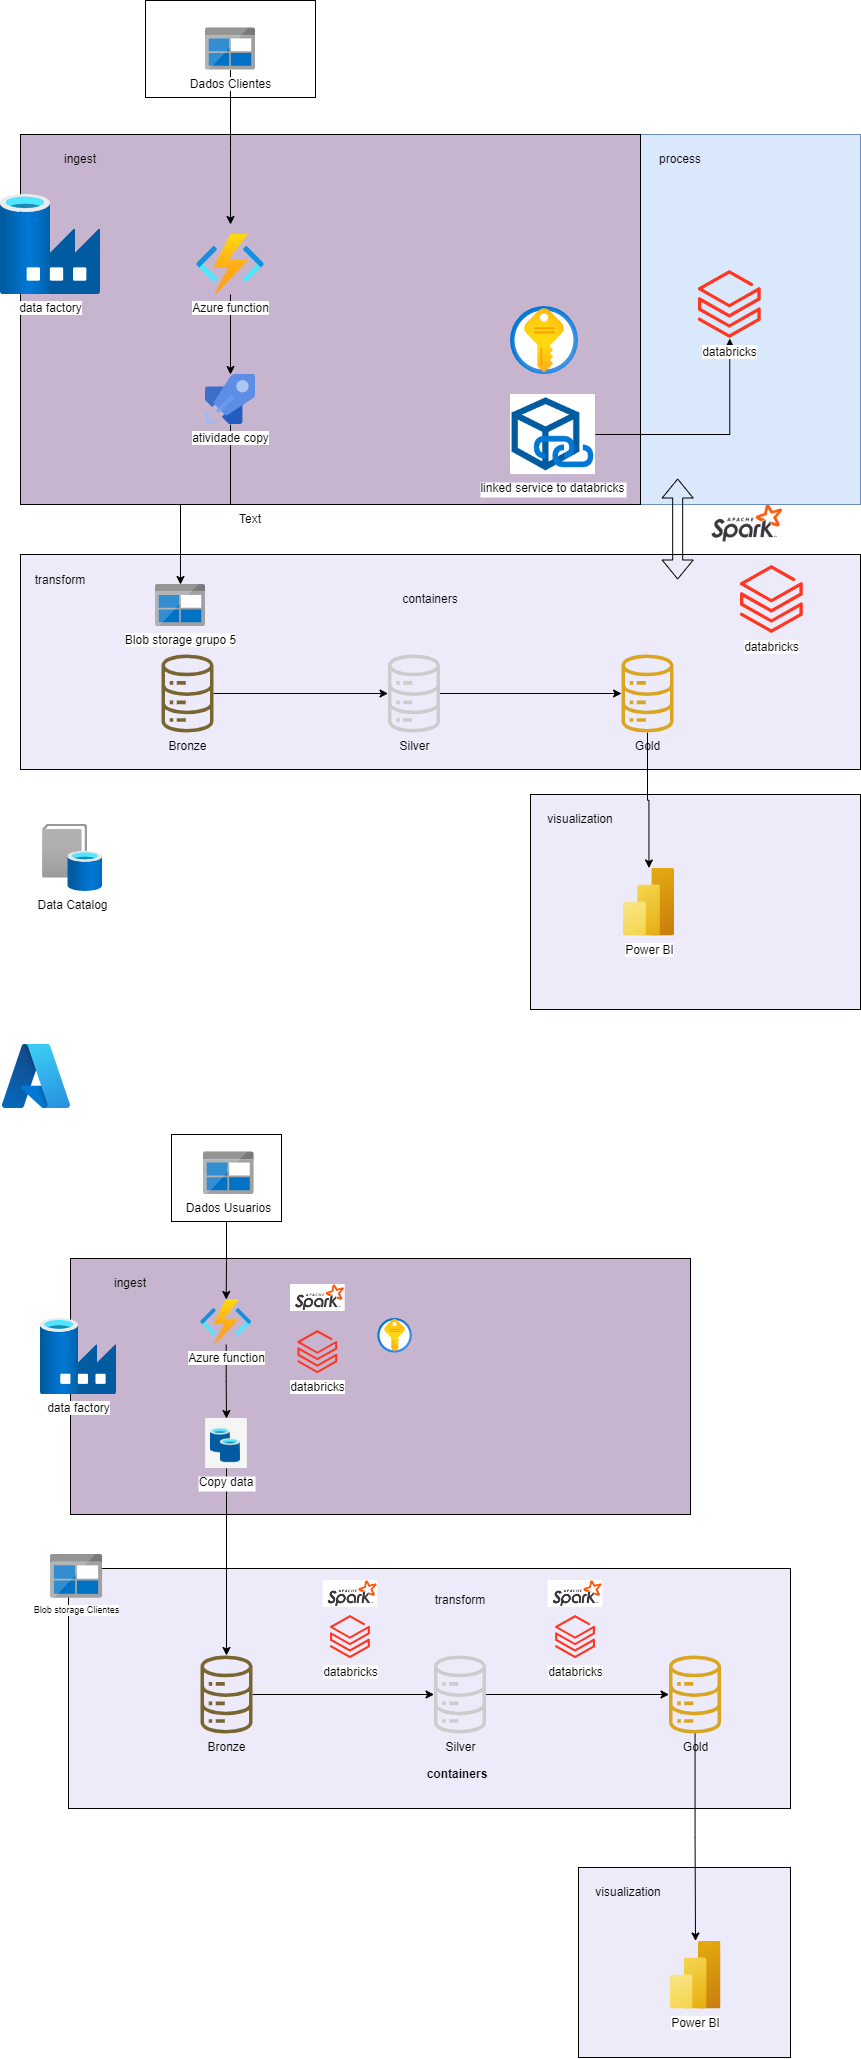

The diagram above was exported from draw.io. Its source (the exported page's mxGraphModel, read from the mxfile embedded in the PNG):
<mxGraphModel dx="1066" dy="619" grid="1" gridSize="10" guides="1" tooltips="1" connect="1" arrows="1" fold="1" page="1" pageScale="1" pageWidth="827" pageHeight="1169" math="0" shadow="0">
  <root>
    <mxCell id="0" />
    <mxCell id="1" parent="0" />
    <mxCell id="CjrealuKwnq1mrGlpfEA-1" value="" style="shape=image;verticalLabelPosition=bottom;labelBackgroundColor=default;verticalAlign=top;aspect=fixed;imageAspect=0;image=https://eduardo2s.github.io/assets/img/spark.png;" parent="1" vertex="1">
      <mxGeometry x="668" y="550" width="160" height="90" as="geometry" />
    </mxCell>
    <mxCell id="DmdU8ZEOlt_OejEhqSOY-6" value="" style="rounded=0;whiteSpace=wrap;html=1;fillColor=#dae8fc;strokeColor=#6c8ebf;" parent="1" vertex="1">
      <mxGeometry x="310" y="190" width="550" height="370" as="geometry" />
    </mxCell>
    <mxCell id="CjrealuKwnq1mrGlpfEA-20" value="" style="rounded=0;whiteSpace=wrap;html=1;fillColor=#edebfa;" parent="1" vertex="1">
      <mxGeometry x="530" y="850" width="330" height="215" as="geometry" />
    </mxCell>
    <mxCell id="uuC0uU9qO-WGWbCFHayV-21" value="" style="rounded=0;whiteSpace=wrap;html=1;fillColor=#c7b4cf;" parent="1" vertex="1">
      <mxGeometry x="20" y="190" width="620" height="370" as="geometry" />
    </mxCell>
    <mxCell id="uuC0uU9qO-WGWbCFHayV-23" value="" style="rounded=0;whiteSpace=wrap;html=1;fillColor=#edebfa;" parent="1" vertex="1">
      <mxGeometry x="20" y="610" width="840" height="215" as="geometry" />
    </mxCell>
    <mxCell id="uuC0uU9qO-WGWbCFHayV-22" value="" style="rounded=0;whiteSpace=wrap;html=1;fillColor=#ffffff;" parent="1" vertex="1">
      <mxGeometry x="145" y="56" width="170" height="97" as="geometry" />
    </mxCell>
    <mxCell id="uuC0uU9qO-WGWbCFHayV-2" value="Blob storage grupo 5" style="image;sketch=0;aspect=fixed;html=1;points=[];align=center;fontSize=12;image=img/lib/mscae/BlobBlock.svg;" parent="1" vertex="1">
      <mxGeometry x="155" y="640" width="50" height="42" as="geometry" />
    </mxCell>
    <mxCell id="CjrealuKwnq1mrGlpfEA-10" style="edgeStyle=orthogonalEdgeStyle;rounded=0;orthogonalLoop=1;jettySize=auto;html=1;" parent="1" source="uuC0uU9qO-WGWbCFHayV-3" edge="1">
      <mxGeometry relative="1" as="geometry">
        <mxPoint x="230" y="280" as="targetPoint" />
      </mxGeometry>
    </mxCell>
    <mxCell id="uuC0uU9qO-WGWbCFHayV-3" value="Dados Clientes" style="image;sketch=0;aspect=fixed;html=1;points=[];align=center;fontSize=12;image=img/lib/mscae/BlobBlock.svg;" parent="1" vertex="1">
      <mxGeometry x="205" y="83.5" width="50" height="42" as="geometry" />
    </mxCell>
    <mxCell id="CjrealuKwnq1mrGlpfEA-15" style="edgeStyle=orthogonalEdgeStyle;rounded=0;orthogonalLoop=1;jettySize=auto;html=1;" parent="1" source="uuC0uU9qO-WGWbCFHayV-5" target="CjrealuKwnq1mrGlpfEA-3" edge="1">
      <mxGeometry relative="1" as="geometry" />
    </mxCell>
    <mxCell id="uuC0uU9qO-WGWbCFHayV-5" value="Bronze" style="sketch=0;outlineConnect=0;fillColor=#786530;strokeColor=#A18841;dashed=0;verticalLabelPosition=bottom;verticalAlign=top;align=center;html=1;fontSize=12;fontStyle=0;aspect=fixed;pointerEvents=1;shape=mxgraph.aws4.iot_analytics_data_store;" parent="1" vertex="1">
      <mxGeometry x="160" y="710" width="54" height="78" as="geometry" />
    </mxCell>
    <mxCell id="DmdU8ZEOlt_OejEhqSOY-5" style="edgeStyle=orthogonalEdgeStyle;rounded=0;orthogonalLoop=1;jettySize=auto;html=1;" parent="1" source="uuC0uU9qO-WGWbCFHayV-16" target="uuC0uU9qO-WGWbCFHayV-2" edge="1">
      <mxGeometry relative="1" as="geometry" />
    </mxCell>
    <mxCell id="uuC0uU9qO-WGWbCFHayV-16" value="atividade copy" style="image;sketch=0;aspect=fixed;html=1;points=[];align=center;fontSize=12;image=img/lib/mscae/Azure_Pipelines.svg;" parent="1" vertex="1">
      <mxGeometry x="205" y="430" width="50" height="50" as="geometry" />
    </mxCell>
    <mxCell id="xcUW8jf7g7LdZtzedoRj-5" style="edgeStyle=orthogonalEdgeStyle;rounded=0;orthogonalLoop=1;jettySize=auto;html=1;" parent="1" source="xcUW8jf7g7LdZtzedoRj-1" target="xcUW8jf7g7LdZtzedoRj-4" edge="1">
      <mxGeometry relative="1" as="geometry" />
    </mxCell>
    <mxCell id="xcUW8jf7g7LdZtzedoRj-1" value="linked service to databricks" style="shape=image;verticalLabelPosition=bottom;labelBackgroundColor=default;verticalAlign=top;aspect=fixed;imageAspect=0;image=https://1.bp.blogspot.com/-i1F-HI1KbFk/YZAawL2YzQI/AAAAAAAALtw/frUspfHvkMsQEQlhggRjzea029vZ-6y7gCLcBGAsYHQ/s1006/ADFLinkedService.png;" parent="1" vertex="1">
      <mxGeometry x="510" y="450" width="84.99" height="80" as="geometry" />
    </mxCell>
    <mxCell id="xcUW8jf7g7LdZtzedoRj-4" value="databricks" style="image;aspect=fixed;html=1;points=[];align=center;fontSize=12;image=img/lib/azure2/analytics/Azure_Databricks.svg;" parent="1" vertex="1">
      <mxGeometry x="697.92" y="326" width="62.8" height="68" as="geometry" />
    </mxCell>
    <mxCell id="CjrealuKwnq1mrGlpfEA-2" value="ingest" style="text;html=1;align=center;verticalAlign=middle;whiteSpace=wrap;rounded=0;" parent="1" vertex="1">
      <mxGeometry x="50" y="200" width="60" height="30" as="geometry" />
    </mxCell>
    <mxCell id="CjrealuKwnq1mrGlpfEA-17" style="edgeStyle=orthogonalEdgeStyle;rounded=0;orthogonalLoop=1;jettySize=auto;html=1;" parent="1" source="CjrealuKwnq1mrGlpfEA-3" target="CjrealuKwnq1mrGlpfEA-4" edge="1">
      <mxGeometry relative="1" as="geometry" />
    </mxCell>
    <mxCell id="CjrealuKwnq1mrGlpfEA-3" value="Silver" style="sketch=0;outlineConnect=0;fillColor=#cccccc;strokeColor=#A18841;dashed=0;verticalLabelPosition=bottom;verticalAlign=top;align=center;html=1;fontSize=12;fontStyle=0;aspect=fixed;pointerEvents=1;shape=mxgraph.aws4.iot_analytics_data_store;" parent="1" vertex="1">
      <mxGeometry x="386.5" y="710" width="54" height="78" as="geometry" />
    </mxCell>
    <mxCell id="CjrealuKwnq1mrGlpfEA-24" style="edgeStyle=orthogonalEdgeStyle;rounded=0;orthogonalLoop=1;jettySize=auto;html=1;" parent="1" source="CjrealuKwnq1mrGlpfEA-4" target="CjrealuKwnq1mrGlpfEA-22" edge="1">
      <mxGeometry relative="1" as="geometry" />
    </mxCell>
    <mxCell id="CjrealuKwnq1mrGlpfEA-4" value="Gold" style="sketch=0;outlineConnect=0;fillColor=#daa520;strokeColor=#A18841;dashed=0;verticalLabelPosition=bottom;verticalAlign=top;align=center;html=1;fontSize=12;fontStyle=0;aspect=fixed;pointerEvents=1;shape=mxgraph.aws4.iot_analytics_data_store;" parent="1" vertex="1">
      <mxGeometry x="620" y="710" width="54" height="78" as="geometry" />
    </mxCell>
    <mxCell id="CjrealuKwnq1mrGlpfEA-16" value="" style="shape=flexArrow;endArrow=classic;startArrow=classic;html=1;rounded=0;entryX=0.098;entryY=0.997;entryDx=0;entryDy=0;entryPerimeter=0;" parent="1" edge="1">
      <mxGeometry width="100" height="100" relative="1" as="geometry">
        <mxPoint x="677.17" y="635" as="sourcePoint" />
        <mxPoint x="677.17" y="534" as="targetPoint" />
      </mxGeometry>
    </mxCell>
    <mxCell id="CjrealuKwnq1mrGlpfEA-18" value="process" style="text;html=1;align=center;verticalAlign=middle;whiteSpace=wrap;rounded=0;" parent="1" vertex="1">
      <mxGeometry x="649.72" y="200" width="60" height="30" as="geometry" />
    </mxCell>
    <mxCell id="CjrealuKwnq1mrGlpfEA-19" value="containers" style="text;html=1;align=center;verticalAlign=middle;whiteSpace=wrap;rounded=0;" parent="1" vertex="1">
      <mxGeometry x="400" y="640" width="60" height="30" as="geometry" />
    </mxCell>
    <mxCell id="CjrealuKwnq1mrGlpfEA-21" value="" style="image;aspect=fixed;html=1;points=[];align=center;fontSize=12;image=img/lib/azure2/security/Key_Vaults.svg;" parent="1" vertex="1">
      <mxGeometry x="510" y="362" width="68" height="68" as="geometry" />
    </mxCell>
    <mxCell id="CjrealuKwnq1mrGlpfEA-22" value="Power BI" style="image;aspect=fixed;html=1;points=[];align=center;fontSize=12;image=img/lib/azure2/analytics/Power_BI_Embedded.svg;" parent="1" vertex="1">
      <mxGeometry x="623" y="923.5" width="51" height="68" as="geometry" />
    </mxCell>
    <mxCell id="CjrealuKwnq1mrGlpfEA-23" value="visualization" style="text;html=1;align=center;verticalAlign=middle;whiteSpace=wrap;rounded=0;" parent="1" vertex="1">
      <mxGeometry x="550" y="860" width="60" height="30" as="geometry" />
    </mxCell>
    <mxCell id="DmdU8ZEOlt_OejEhqSOY-4" style="edgeStyle=orthogonalEdgeStyle;rounded=0;orthogonalLoop=1;jettySize=auto;html=1;" parent="1" source="DmdU8ZEOlt_OejEhqSOY-1" target="uuC0uU9qO-WGWbCFHayV-16" edge="1">
      <mxGeometry relative="1" as="geometry" />
    </mxCell>
    <mxCell id="DmdU8ZEOlt_OejEhqSOY-1" value="Azure function" style="image;aspect=fixed;html=1;points=[];align=center;fontSize=12;image=img/lib/azure2/compute/Function_Apps.svg;" parent="1" vertex="1">
      <mxGeometry x="196" y="290" width="68" height="60" as="geometry" />
    </mxCell>
    <mxCell id="DmdU8ZEOlt_OejEhqSOY-3" value="data factory" style="image;aspect=fixed;html=1;points=[];align=center;fontSize=12;image=img/lib/azure2/databases/Data_Factory.svg;" parent="1" vertex="1">
      <mxGeometry y="250" width="100" height="100" as="geometry" />
    </mxCell>
    <mxCell id="DmdU8ZEOlt_OejEhqSOY-7" value="databricks" style="image;aspect=fixed;html=1;points=[];align=center;fontSize=12;image=img/lib/azure2/analytics/Azure_Databricks.svg;" parent="1" vertex="1">
      <mxGeometry x="740" y="621" width="62.8" height="68" as="geometry" />
    </mxCell>
    <mxCell id="DmdU8ZEOlt_OejEhqSOY-9" value="Text" style="text;html=1;align=center;verticalAlign=middle;whiteSpace=wrap;rounded=0;" parent="1" vertex="1">
      <mxGeometry x="220" y="560" width="60" height="30" as="geometry" />
    </mxCell>
    <mxCell id="DmdU8ZEOlt_OejEhqSOY-10" value="transform" style="text;html=1;align=center;verticalAlign=middle;whiteSpace=wrap;rounded=0;" parent="1" vertex="1">
      <mxGeometry x="30" y="621" width="60" height="30" as="geometry" />
    </mxCell>
    <mxCell id="RlaIpI8KK7QkpXk_w45f-3" value="" style="rounded=0;whiteSpace=wrap;html=1;fillColor=#edebfa;" parent="1" vertex="1">
      <mxGeometry x="578" y="1923" width="212" height="190" as="geometry" />
    </mxCell>
    <mxCell id="RlaIpI8KK7QkpXk_w45f-4" value="" style="rounded=0;whiteSpace=wrap;html=1;fillColor=#c7b4cf;" parent="1" vertex="1">
      <mxGeometry x="70" y="1314" width="620" height="256" as="geometry" />
    </mxCell>
    <mxCell id="RlaIpI8KK7QkpXk_w45f-5" value="" style="rounded=0;whiteSpace=wrap;html=1;fillColor=#edebfa;" parent="1" vertex="1">
      <mxGeometry x="68" y="1624" width="722" height="240" as="geometry" />
    </mxCell>
    <mxCell id="RlaIpI8KK7QkpXk_w45f-6" value="" style="rounded=0;whiteSpace=wrap;html=1;fillColor=#ffffff;" parent="1" vertex="1">
      <mxGeometry x="171" y="1190" width="110" height="87" as="geometry" />
    </mxCell>
    <mxCell id="RlaIpI8KK7QkpXk_w45f-7" value="Blob storage Clientes" style="image;sketch=0;aspect=fixed;html=1;points=[];align=center;fontSize=9;image=img/lib/mscae/BlobBlock.svg;" parent="1" vertex="1">
      <mxGeometry x="49.999999999999986" y="1610" width="52.08" height="43.75" as="geometry" />
    </mxCell>
    <mxCell id="RlaIpI8KK7QkpXk_w45f-8" style="edgeStyle=orthogonalEdgeStyle;rounded=0;orthogonalLoop=1;jettySize=auto;html=1;exitX=0.5;exitY=1;exitDx=0;exitDy=0;" parent="1" source="RlaIpI8KK7QkpXk_w45f-6" target="PRW4h3X1BE8nY59JvHFT-7" edge="1">
      <mxGeometry relative="1" as="geometry">
        <mxPoint x="226.28571428571445" y="1374" as="targetPoint" />
        <mxPoint x="180" y="1300" as="sourcePoint" />
      </mxGeometry>
    </mxCell>
    <mxCell id="RlaIpI8KK7QkpXk_w45f-9" value="Dados Usuarios" style="image;sketch=0;aspect=fixed;html=1;points=[];align=center;fontSize=12;image=img/lib/mscae/BlobBlock.svg;" parent="1" vertex="1">
      <mxGeometry x="203" y="1207.5" width="50.6" height="42.5" as="geometry" />
    </mxCell>
    <mxCell id="RlaIpI8KK7QkpXk_w45f-10" style="edgeStyle=orthogonalEdgeStyle;rounded=0;orthogonalLoop=1;jettySize=auto;html=1;" parent="1" source="RlaIpI8KK7QkpXk_w45f-11" target="RlaIpI8KK7QkpXk_w45f-19" edge="1">
      <mxGeometry relative="1" as="geometry" />
    </mxCell>
    <mxCell id="RlaIpI8KK7QkpXk_w45f-11" value="Bronze" style="sketch=0;outlineConnect=0;fillColor=#786530;strokeColor=#A18841;dashed=0;verticalLabelPosition=bottom;verticalAlign=top;align=center;html=1;fontSize=12;fontStyle=0;aspect=fixed;pointerEvents=1;shape=mxgraph.aws4.iot_analytics_data_store;" parent="1" vertex="1">
      <mxGeometry x="199" y="1711" width="54" height="78" as="geometry" />
    </mxCell>
    <mxCell id="RlaIpI8KK7QkpXk_w45f-12" style="edgeStyle=orthogonalEdgeStyle;rounded=0;orthogonalLoop=1;jettySize=auto;html=1;exitX=0.5;exitY=1;exitDx=0;exitDy=0;" parent="1" source="PRW4h3X1BE8nY59JvHFT-2" target="RlaIpI8KK7QkpXk_w45f-11" edge="1">
      <mxGeometry relative="1" as="geometry">
        <mxPoint x="220" y="1540" as="sourcePoint" />
      </mxGeometry>
    </mxCell>
    <mxCell id="PRW4h3X1BE8nY59JvHFT-6" style="edgeStyle=orthogonalEdgeStyle;rounded=0;orthogonalLoop=1;jettySize=auto;html=1;entryX=0.5;entryY=0;entryDx=0;entryDy=0;" edge="1" parent="1" source="PRW4h3X1BE8nY59JvHFT-7" target="PRW4h3X1BE8nY59JvHFT-2">
      <mxGeometry relative="1" as="geometry">
        <mxPoint x="226.28571428571445" y="1430" as="sourcePoint" />
      </mxGeometry>
    </mxCell>
    <mxCell id="RlaIpI8KK7QkpXk_w45f-16" value="databricks" style="image;aspect=fixed;html=1;points=[];align=center;fontSize=12;image=img/lib/azure2/analytics/Azure_Databricks.svg;" parent="1" vertex="1">
      <mxGeometry x="555.12" y="1670.9999999999998" width="39.87" height="43.17" as="geometry" />
    </mxCell>
    <mxCell id="RlaIpI8KK7QkpXk_w45f-17" value="ingest" style="text;html=1;align=center;verticalAlign=middle;whiteSpace=wrap;rounded=0;" parent="1" vertex="1">
      <mxGeometry x="100" y="1324" width="60" height="30" as="geometry" />
    </mxCell>
    <mxCell id="RlaIpI8KK7QkpXk_w45f-18" style="edgeStyle=orthogonalEdgeStyle;rounded=0;orthogonalLoop=1;jettySize=auto;html=1;" parent="1" source="RlaIpI8KK7QkpXk_w45f-19" target="RlaIpI8KK7QkpXk_w45f-21" edge="1">
      <mxGeometry relative="1" as="geometry" />
    </mxCell>
    <mxCell id="RlaIpI8KK7QkpXk_w45f-19" value="Silver" style="sketch=0;outlineConnect=0;fillColor=#cccccc;strokeColor=#A18841;dashed=0;verticalLabelPosition=bottom;verticalAlign=top;align=center;html=1;fontSize=12;fontStyle=0;aspect=fixed;pointerEvents=1;shape=mxgraph.aws4.iot_analytics_data_store;" parent="1" vertex="1">
      <mxGeometry x="432.5" y="1711" width="54" height="78" as="geometry" />
    </mxCell>
    <mxCell id="RlaIpI8KK7QkpXk_w45f-20" style="edgeStyle=orthogonalEdgeStyle;rounded=0;orthogonalLoop=1;jettySize=auto;html=1;" parent="1" source="RlaIpI8KK7QkpXk_w45f-21" target="RlaIpI8KK7QkpXk_w45f-26" edge="1">
      <mxGeometry relative="1" as="geometry" />
    </mxCell>
    <mxCell id="RlaIpI8KK7QkpXk_w45f-21" value="Gold" style="sketch=0;outlineConnect=0;fillColor=#daa520;strokeColor=#A18841;dashed=0;verticalLabelPosition=bottom;verticalAlign=top;align=center;html=1;fontSize=12;fontStyle=0;aspect=fixed;pointerEvents=1;shape=mxgraph.aws4.iot_analytics_data_store;" parent="1" vertex="1">
      <mxGeometry x="667.5" y="1711" width="54" height="78" as="geometry" />
    </mxCell>
    <mxCell id="RlaIpI8KK7QkpXk_w45f-24" value="containers" style="text;html=1;align=center;verticalAlign=middle;whiteSpace=wrap;rounded=0;fontStyle=1" parent="1" vertex="1">
      <mxGeometry x="426.5" y="1815" width="60" height="30" as="geometry" />
    </mxCell>
    <mxCell id="RlaIpI8KK7QkpXk_w45f-25" value="" style="image;aspect=fixed;html=1;points=[];align=center;fontSize=12;image=img/lib/azure2/security/Key_Vaults.svg;" parent="1" vertex="1">
      <mxGeometry x="377.31" y="1374" width="34.5" height="34.5" as="geometry" />
    </mxCell>
    <mxCell id="RlaIpI8KK7QkpXk_w45f-26" value="Power BI" style="image;aspect=fixed;html=1;points=[];align=center;fontSize=12;image=img/lib/azure2/analytics/Power_BI_Embedded.svg;" parent="1" vertex="1">
      <mxGeometry x="669.5" y="1996.5" width="51" height="68" as="geometry" />
    </mxCell>
    <mxCell id="RlaIpI8KK7QkpXk_w45f-27" value="visualization" style="text;html=1;align=center;verticalAlign=middle;whiteSpace=wrap;rounded=0;" parent="1" vertex="1">
      <mxGeometry x="598" y="1933" width="60" height="30" as="geometry" />
    </mxCell>
    <mxCell id="RlaIpI8KK7QkpXk_w45f-30" value="data factory" style="image;aspect=fixed;html=1;points=[];align=center;fontSize=12;image=img/lib/azure2/databases/Data_Factory.svg;" parent="1" vertex="1">
      <mxGeometry x="40" y="1374" width="76" height="76" as="geometry" />
    </mxCell>
    <mxCell id="RlaIpI8KK7QkpXk_w45f-33" value="transform" style="text;html=1;align=center;verticalAlign=middle;whiteSpace=wrap;rounded=0;" parent="1" vertex="1">
      <mxGeometry x="429.5" y="1641" width="60" height="30" as="geometry" />
    </mxCell>
    <mxCell id="RlaIpI8KK7QkpXk_w45f-34" value="" style="image;aspect=fixed;html=1;points=[];align=center;fontSize=12;image=img/lib/azure2/other/Azure_A.svg;" parent="1" vertex="1">
      <mxGeometry x="2" y="1100" width="68" height="64.12" as="geometry" />
    </mxCell>
    <mxCell id="RlaIpI8KK7QkpXk_w45f-1" value="" style="shape=image;verticalLabelPosition=bottom;labelBackgroundColor=default;verticalAlign=top;aspect=fixed;imageAspect=0;image=https://eduardo2s.github.io/assets/img/spark.png;clipPath=inset(10.95% 28% 45.86% 22.67%);" parent="1" vertex="1">
      <mxGeometry x="290" y="1339.9999999999998" width="54.74" height="27" as="geometry" />
    </mxCell>
    <mxCell id="RlaIpI8KK7QkpXk_w45f-44" value="databricks" style="image;aspect=fixed;html=1;points=[];align=center;fontSize=12;image=img/lib/azure2/analytics/Azure_Databricks.svg;" parent="1" vertex="1">
      <mxGeometry x="297.43" y="1386.0799999999997" width="39.87" height="43.17" as="geometry" />
    </mxCell>
    <mxCell id="RlaIpI8KK7QkpXk_w45f-45" value="databricks" style="image;aspect=fixed;html=1;points=[];align=center;fontSize=12;image=img/lib/azure2/analytics/Azure_Databricks.svg;" parent="1" vertex="1">
      <mxGeometry x="330" y="1670.9999999999998" width="39.87" height="43.17" as="geometry" />
    </mxCell>
    <mxCell id="XcPHDBtEUR-bXYt1A0vA-3" value="" style="shape=image;verticalLabelPosition=bottom;labelBackgroundColor=default;verticalAlign=top;aspect=fixed;imageAspect=0;image=https://eduardo2s.github.io/assets/img/spark.png;clipPath=inset(10.95% 28% 45.86% 22.67%);" parent="1" vertex="1">
      <mxGeometry x="322.57" y="1635.9999999999998" width="54.74" height="27" as="geometry" />
    </mxCell>
    <mxCell id="XcPHDBtEUR-bXYt1A0vA-4" value="" style="shape=image;verticalLabelPosition=bottom;labelBackgroundColor=default;verticalAlign=top;aspect=fixed;imageAspect=0;image=https://eduardo2s.github.io/assets/img/spark.png;clipPath=inset(10.95% 28% 45.86% 22.67%);" parent="1" vertex="1">
      <mxGeometry x="547.63" y="1635.9999999999998" width="54.74" height="27" as="geometry" />
    </mxCell>
    <mxCell id="PRW4h3X1BE8nY59JvHFT-1" value="Data Catalog&lt;div&gt;&lt;br&gt;&lt;/div&gt;" style="image;aspect=fixed;html=1;points=[];align=center;fontSize=12;image=img/lib/azure2/integration/Azure_Data_Catalog.svg;" vertex="1" parent="1">
      <mxGeometry x="42.08" y="880" width="60" height="67" as="geometry" />
    </mxCell>
    <mxCell id="PRW4h3X1BE8nY59JvHFT-2" value="Copy data" style="shape=image;verticalLabelPosition=bottom;labelBackgroundColor=default;verticalAlign=top;aspect=fixed;imageAspect=0;image=data:image/png,(base64 omitted: 3292 chars);" vertex="1" parent="1">
      <mxGeometry x="205.12" y="1474" width="41.76" height="50" as="geometry" />
    </mxCell>
    <mxCell id="PRW4h3X1BE8nY59JvHFT-7" value="Azure function" style="image;aspect=fixed;html=1;points=[];align=center;fontSize=12;image=img/lib/azure2/compute/Function_Apps.svg;" vertex="1" parent="1">
      <mxGeometry x="200" y="1355" width="51.28" height="45.25" as="geometry" />
    </mxCell>
  </root>
</mxGraphModel>